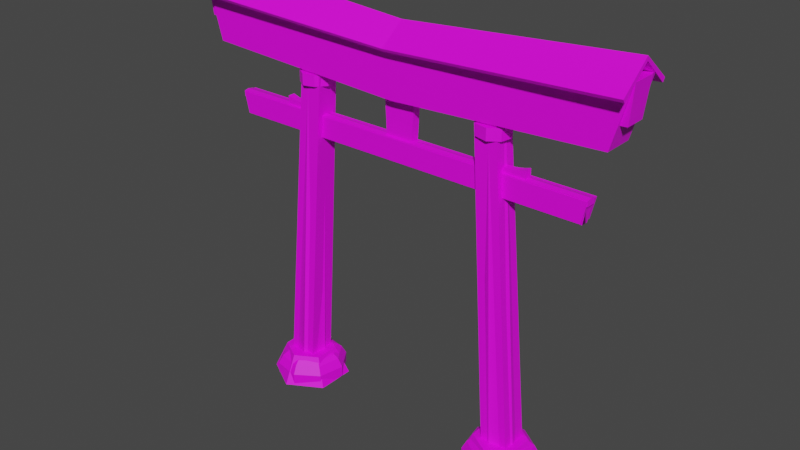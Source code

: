 # Source: blend.blend  (saved by Blender 3.1.7; exported with 4.5.12 LTS)
import bpy
from mathutils import Matrix  # noqa: F401  (used for matrix-valued properties, if any)

bpy.ops.wm.read_factory_settings(use_empty=True)
scene = bpy.context.scene
scene.name = 'Scene'

# ---- collections
col_collection = bpy.data.collections.new('Collection'); scene.collection.children.link(col_collection)

# ---- images (referenced by path relative to the original .blend; pixels are not part of the script)
import os
ASSET_DIR = os.environ.get("B2B_ASSET_DIR", "")  # directory of the original .blend (textures are referenced by path, not embedded)
HERE = os.path.dirname(os.path.abspath(__file__))  # packed textures are extracted next to this script under _unpacked/

def load_image(name, relpath, width, height, colorspace="sRGB"):
    """Load a texture the original file referenced (path relative to the .blend, or extracted next to this script)."""
    p = next((c for c in (os.path.join(HERE, relpath), os.path.join(ASSET_DIR, relpath)) if relpath and os.path.exists(c)), "")
    if p:
        img = bpy.data.images.load(p, check_existing=True)
        img.name = name
    else:  # same state as the original file: an image datablock whose file is absent (Cycles renders it pink)
        img = bpy.data.images.new(name, width, height)
        img.source = "FILE"
        img.filepath = "//" + (relpath or name)
    img.colorspace_settings.name = colorspace
    return img
img_main = load_image('main', '神社.png', 1024, 1024, 'sRGB')

# ---- materials (node trees are filled in below, after node groups)
mat_main = bpy.data.materials.new('main')
mat_main.use_transparent_shadow = False

# ---- material node trees
mat_main.use_nodes = True; mat_main.node_tree.nodes.clear()
_N = mat_main.node_tree.nodes; _L = mat_main.node_tree.links
n0 = _N.new('ShaderNodeBsdfPrincipled'); n0.name = 'プリンシプルBSDF'; n0.location = (10, 300)
n0.distribution = 'GGX'
n0.subsurface_method = 'RANDOM_WALK_SKIN'
n0.inputs[3].default_value = 1.45
n0.inputs[27].default_value = (0.0, 0.0, 0.0, 1.0)
n0.inputs[28].default_value = 1.0
n1 = _N.new('ShaderNodeOutputMaterial'); n1.name = 'マテリアル出力'; n1.location = (300, 300)
n2 = _N.new('ShaderNodeTexImage'); n2.name = '画像テクスチャ'; n2.location = (-280, 275)
n2.image = img_main
_L.new(n0.outputs[0], n1.inputs[0])
_L.new(n2.outputs[0], n0.inputs[0])
n1.is_active_output = True

# ---- world
world_world = bpy.data.worlds.new('World'); scene.world = world_world
world_world.use_nodes = True; world_world.node_tree.nodes.clear()
_N = world_world.node_tree.nodes; _L = world_world.node_tree.links
n0 = _N.new('ShaderNodeOutputWorld'); n0.name = 'World Output'; n0.location = (300, 300)
n1 = _N.new('ShaderNodeBackground'); n1.name = 'Background'; n1.location = (10, 300)
n1.inputs[0].default_value = (0.05088, 0.05088, 0.05088, 1.0)
_L.new(n1.outputs[0], n0.inputs[0])
n0.is_active_output = True
world_world.color = (0.05088, 0.05088, 0.05088)
world_world.use_sun_shadow = False
world_world.sun_shadow_jitter_overblur = 0.0

# ---- meshes
me_cylinder_001 = bpy.data.meshes.new('Cylinder.001')
me_cylinder_001.from_pydata([(8.313, -0.7771, -11.44), (8.983, -1.225, -11.44), (9.14, -2.015, -11.44), (8.693, -2.685, -11.44), (7.903, -2.842, -11.44), (7.233, -2.394, -11.44), (7.076, -1.604, -11.44), (7.523, -0.9342, -11.44), (8.52, 0.263, -11.98), (9.865, -0.6355, -11.98), (10.18, -2.222, -11.98), (9.282, -3.566, -11.98), (7.696, -3.882, -11.98), (6.351, -2.983, -11.98), (6.035, -1.397, -11.98), (6.934, -0.05252, -11.98), (8.582, 0.5756, -12.56), (10.13, -0.4584, -12.56), (10.49, -2.284, -12.56), (9.459, -3.831, -12.56), (7.633, -4.194, -12.56), (6.086, -3.16, -12.56), (5.723, -1.335, -12.56), (6.757, 0.2125, -12.56), (7.112, -0.3187, -11.71), (9.599, -0.8133, -11.71), (7.758, -3.568, -11.71), (8.458, -0.05099, -11.71), (6.349, -1.46, -11.71), (9.104, -3.3, -11.71), (6.617, -2.805, -11.71), (9.866, -2.159, -11.71), (6.654, -1.809, 9.211), (0.0, -2.057, 6.048), (0.0, -1.562, 6.048), (0.0, -2.05, 4.886), (0.0, -1.568, 4.886), (8.108, -1.809, -13.3), (0.0, -1.809, 6.511), (6.51, -1.083, 8.41), (7.066, -1.193, 8.41), (7.382, -1.665, 8.41), (7.271, -2.221, 8.41), (6.799, -2.536, 8.413), (6.243, -2.426, 8.437), (5.928, -1.954, 8.424), (6.039, -1.398, 8.41), (12.7, -2.047, 4.89), (12.88, -2.049, 6.048), (12.72, -1.572, 4.89), (12.89, -1.57, 6.048), (7.272, -0.8853, 8.426), (7.742, -1.593, 8.424), (7.577, -2.426, 8.424), (6.871, -2.899, 8.428), (6.038, -2.732, 8.46), (5.569, -2.025, 8.438), (5.732, -1.193, 8.424), (6.437, -0.7193, 8.426), (7.272, -0.8853, 9.203), (7.744, -1.593, 9.203), (7.578, -2.427, 9.203), (6.871, -2.899, 9.203), (6.037, -2.733, 9.207), (5.564, -2.026, 9.204), (5.73, -1.192, 9.203), (6.437, -0.7193, 9.203), (8.581, 0.5678, -13.29), (10.12, -0.4628, -13.29), (10.48, -2.282, -13.29), (9.454, -3.825, -13.29), (7.635, -4.187, -13.29), (6.093, -3.156, -13.29), (5.731, -1.337, -13.29), (6.761, 0.2059, -13.29), (7.498, -0.8964, -11.47), (9.021, -1.199, -11.47), (8.718, -2.722, -11.47), (8.322, -0.7324, -11.47), (7.031, -1.595, -11.47), (9.185, -2.024, -11.47), (7.195, -2.419, -11.47), (7.894, -2.886, -11.47), (8.317, -0.7584, -11.56), (8.999, -1.214, -11.56), (9.159, -2.018, -11.56), (8.703, -2.7, -11.56), (7.899, -2.86, -11.56), (7.217, -2.405, -11.56), (7.057, -1.6, -11.56), (7.513, -0.9184, -11.56), (12.99, -1.47, 6.076), (12.99, -2.148, 6.076), (12.99, -1.47, 6.446), (12.99, -1.809, 6.503), (12.99, -2.149, 6.446), (0.0, -1.519, 6.399), (0.0, -2.151, 6.448), (0.0, -2.151, 6.073), (0.0, -1.468, 6.073), (13.85, -2.372, 9.692), (14.09, -2.477, 11.35), (13.85, -1.171, 9.693), (14.09, -1.066, 11.35), (0.0, -1.168, 8.903), (0.0, -1.063, 10.56), (0.0, -2.375, 8.903), (0.0, -2.48, 10.56), (15.33, 0.1477, 12.88), (0.0, -0.1654, 12.11), (0.0, -0.0104, 12.33), (15.33, 0.3202, 13.12), (15.34, -1.731, 14.5), (0.0, -1.731, 13.33), (15.33, -3.628, 12.88), (0.0, -3.315, 12.11), (0.0, -1.725, 13.62), (15.33, -1.731, 14.77), (0.0, -3.459, 12.32), (15.33, -3.789, 13.1), (-0.9489, -1.647, 6.414), (-0.9489, -1.972, 6.414), (-1.081, -1.9, 9.115), (-1.081, -1.719, 9.115), (0.0, -1.974, 6.411), (0.0, -1.644, 6.411), (0.0, -1.902, 9.117), (0.0, -1.717, 9.117), (15.04, -2.496, 11.22), (15.29, -2.62, 13.64), (15.04, -1.064, 11.22), (15.29, -0.9399, 13.64), (0.0, -1.062, 10.31), (0.0, -0.9367, 12.73), (0.0, -2.498, 10.31), (0.0, -2.623, 12.73), (9.022, -2.046, 6.467), (9.022, -1.572, 6.467), (7.345, -1.572, 6.44), (7.345, -2.046, 6.44), (9.022, -1.572, 7.008), (7.345, -2.046, 6.777), (9.022, -2.046, 7.008), (7.345, -1.572, 6.777), (8.062, -2.049, 6.406), (8.547, -2.049, 6.406), (8.547, -1.57, 6.406), (8.062, -1.57, 6.406), (8.062, -2.049, 6.785), (8.547, -2.049, 6.87), (8.547, -1.57, 6.87), (8.062, -1.57, 6.785)], [(113, 116)], [(41, 40, 51, 52), (42, 41, 52, 53), (43, 42, 53, 54), (44, 43, 54, 55), (45, 44, 55, 56), (46, 45, 56, 57), (39, 46, 57, 58), (29, 26, 12, 11), (31, 29, 11, 10), (24, 27, 8, 15), (25, 31, 10, 9), (28, 24, 15, 14), (27, 25, 9, 8), (30, 28, 14, 13), (26, 30, 13, 12), (9, 10, 18, 17), (13, 14, 22, 21), (10, 11, 19, 18), (14, 15, 23, 22), (11, 12, 20, 19), (15, 8, 16, 23), (8, 9, 17, 16), (12, 13, 21, 20), (80, 77, 29, 31), (77, 82, 26, 29), (80, 76, 84, 85), (81, 82, 87, 88), (79, 81, 88, 89), (78, 75, 90, 83), (76, 78, 83, 84), (75, 79, 89, 90), (63, 62, 32), (60, 59, 32), (64, 63, 32), (61, 60, 32), (65, 64, 32), (62, 61, 32), (66, 65, 32), (73, 74, 37), (70, 71, 37), (74, 67, 37), (71, 72, 37), (68, 69, 37), (72, 73, 37), (69, 70, 37), (67, 68, 37), (59, 66, 32), (82, 77, 86, 87), (75, 78, 27, 24), (76, 80, 31, 25), (1, 2, 85, 84), (3, 4, 87, 86), (7, 0, 83, 90), (6, 7, 90, 89), (5, 6, 89, 88), (0, 1, 84, 83), (4, 5, 88, 87), (2, 3, 86, 85), (79, 75, 24, 28), (77, 80, 85, 86), (78, 76, 25, 27), (82, 81, 30, 26), (81, 79, 28, 30), (22, 23, 74, 73), (21, 22, 73, 72), (20, 21, 72, 71), (19, 20, 71, 70), (18, 19, 70, 69), (17, 18, 69, 68), (16, 17, 68, 67), (23, 16, 67, 74), (98, 99, 91, 92), (93, 91, 99, 96), (100, 106, 104, 102), (103, 105, 107, 101), (103, 101, 100, 102), (115, 114, 119, 118), (122, 123, 127, 126), (121, 124, 125, 120), (135, 129, 131, 133), (146, 145, 144, 147), (132, 130, 128, 134), (140, 137, 146, 150), (139, 144, 148, 141), (150, 149, 142, 140), (137, 140, 142, 136), (139, 141, 143, 138), (148, 151, 143, 141), (148, 149, 150, 151), (145, 146, 137, 136), (147, 151, 150, 146), (144, 145, 149, 148), (143, 151, 147, 138), (142, 149, 145, 136), (34, 50, 49, 36), (49, 50, 48, 47), (50, 34, 33, 48), (33, 35, 47, 48), (47, 35, 36, 49), (123, 120, 125, 127), (122, 126, 124, 121), (120, 123, 122, 121), (40, 39, 58, 51), (3, 42, 43, 4), (2, 41, 42, 3), (1, 40, 41, 2), (1, 0, 39, 40), (7, 46, 39, 0), (45, 46, 7, 6), (44, 45, 6, 5), (4, 43, 44, 5), (110, 116, 117, 111), (109, 108, 112, 113), (111, 108, 109, 110), (112, 117, 119, 114), (111, 117, 112, 108), (115, 113, 112, 114), (119, 117, 116, 118), (53, 61, 62, 54), (52, 60, 61, 53), (51, 59, 60, 52), (58, 66, 59, 51), (65, 66, 58, 57), (56, 64, 65, 57), (55, 63, 64, 56), (54, 62, 63, 55), (147, 144, 139, 138), (134, 128, 129, 135), (128, 130, 131, 129), (131, 130, 132, 133), (106, 100, 101, 107), (104, 105, 103, 102), (97, 95, 94, 38), (92, 95, 97, 98), (92, 91, 93, 94, 95), (94, 93, 96, 38)])
_k = set([(120, 121), (120, 125), (121, 124), (122, 123), (122, 126), (123, 127)])
me_cylinder_001.attributes.new('sharp_edge', 'BOOLEAN', 'EDGE').data.foreach_set('value', [ (min(e.vertices), max(e.vertices)) in _k for e in me_cylinder_001.edges])
_uv = me_cylinder_001.uv_layers.new(name='UVMap')
_uv.uv.foreach_set('vector', [0.5162, 0.147, 0.496, 0.1502, 0.4935, 0.1395, 0.52, 0.1338, 0.3928, 0.1538, 0.373, 0.1544, 0.3676, 0.1406, 0.394, 0.1441, 0.4109, 0.1579, 0.3928, 0.1538, 0.394, 0.1441, 0.4121, 0.1485, 0.4282, 0.1608, 0.4109, 0.1579, 0.4121, 0.1485, 0.429, 0.1508, 0.4444, 0.1586, 0.4282, 0.1608, 0.429, 0.1508, 0.4442, 0.1516, 0.4598, 0.159, 0.4444, 0.1586, 0.4442, 0.1516, 0.4582, 0.1505, 0.4775, 0.1574, 0.4598, 0.159, 0.4582, 0.1505, 0.4741, 0.1466, 0.4745, 0.5126, 0.5004, 0.4987, 0.5012, 0.5288, 0.4749, 0.5483, 0.4416, 0.5011, 0.4745, 0.5126, 0.4749, 0.5483, 0.4376, 0.548, 0.57, 0.4795, 0.5955, 0.4912, 0.5943, 0.5242, 0.5693, 0.5097, 0.624, 0.504, 0.6638, 0.4895, 0.6684, 0.5483, 0.6234, 0.5447, 0.5463, 0.4778, 0.57, 0.4795, 0.5693, 0.5097, 0.5463, 0.5064, 0.5955, 0.4912, 0.624, 0.504, 0.6234, 0.5447, 0.5943, 0.5242, 0.5236, 0.4852, 0.5463, 0.4778, 0.5463, 0.5064, 0.5241, 0.5135, 0.5004, 0.4987, 0.5236, 0.4852, 0.5241, 0.5135, 0.5012, 0.5288, 0.6234, 0.5447, 0.6684, 0.5483, 0.6704, 0.6527, 0.6212, 0.6029, 0.5241, 0.5135, 0.5463, 0.5064, 0.5464, 0.5449, 0.5252, 0.5518, 0.4376, 0.548, 0.4749, 0.5483, 0.477, 0.599, 0.4344, 0.6335, 0.5463, 0.5064, 0.5693, 0.5097, 0.5684, 0.5504, 0.5464, 0.5449, 0.4749, 0.5483, 0.5012, 0.5288, 0.5031, 0.5699, 0.477, 0.599, 0.5693, 0.5097, 0.5943, 0.5242, 0.5923, 0.5696, 0.5684, 0.5504, 0.5943, 0.5242, 0.6234, 0.5447, 0.6212, 0.6029, 0.5923, 0.5696, 0.5012, 0.5288, 0.5241, 0.5135, 0.5252, 0.5518, 0.5031, 0.5699, 0.4509, 0.4124, 0.4761, 0.4124, 0.4745, 0.5126, 0.4416, 0.5011, 0.4761, 0.4124, 0.5004, 0.4124, 0.5004, 0.4987, 0.4745, 0.5126, 0.65, 0.4124, 0.6228, 0.4124, 0.6226, 0.4004, 0.6492, 0.4004, 0.5238, 0.4124, 0.5004, 0.4124, 0.5001, 0.4004, 0.5235, 0.4004, 0.5474, 0.4124, 0.5238, 0.4124, 0.5235, 0.4004, 0.5472, 0.4004, 0.5958, 0.4124, 0.5712, 0.4124, 0.5713, 0.4004, 0.5961, 0.4004, 0.6228, 0.4124, 0.5958, 0.4124, 0.5961, 0.4004, 0.6226, 0.4004, 0.5712, 0.4124, 0.5474, 0.4124, 0.5472, 0.4004, 0.5713, 0.4004, 0.4309, 0.1382, 0.4177, 0.1349, 0.4412, 0.09374, 0.5071, 0.09826, 0.4831, 0.1223, 0.4412, 0.09374, 0.443, 0.1395, 0.4309, 0.1382, 0.4412, 0.09374, 0.4026, 0.1271, 0.3774, 0.1058, 0.4412, 0.09374, 0.4557, 0.138, 0.443, 0.1395, 0.4412, 0.09374, 0.4177, 0.1349, 0.4026, 0.1271, 0.4412, 0.09374, 0.469, 0.1324, 0.4557, 0.138, 0.4412, 0.09374, 0.5468, 0.5833, 0.5674, 0.5911, 0.5467, 0.9842, 0.4812, 0.6498, 0.5059, 0.611, 0.5467, 0.9842, 0.5674, 0.5911, 0.5899, 0.6155, 0.5467, 0.9842, 0.5059, 0.611, 0.5268, 0.5899, 0.5467, 0.9842, 0.6169, 0.6628, 0.6619, 0.7654, 0.5467, 0.9842, 0.5268, 0.5899, 0.5468, 0.5833, 0.5467, 0.9842, 0.439, 0.7337, 0.4812, 0.6498, 0.5467, 0.9842, 0.5899, 0.6155, 0.6169, 0.6628, 0.5467, 0.9842, 0.4831, 0.1223, 0.469, 0.1324, 0.4412, 0.09374, 0.5004, 0.4124, 0.4761, 0.4124, 0.4761, 0.4004, 0.5001, 0.4004, 0.5712, 0.4124, 0.5958, 0.4124, 0.5955, 0.4912, 0.57, 0.4795, 0.6228, 0.4124, 0.65, 0.4124, 0.6638, 0.4895, 0.624, 0.504, 0.6223, 0.385, 0.6483, 0.385, 0.6492, 0.4004, 0.6226, 0.4004, 0.4761, 0.385, 0.4998, 0.385, 0.5001, 0.4004, 0.4761, 0.4004, 0.5714, 0.385, 0.5964, 0.385, 0.5961, 0.4004, 0.5713, 0.4004, 0.547, 0.385, 0.5714, 0.385, 0.5713, 0.4004, 0.5472, 0.4004, 0.5232, 0.385, 0.547, 0.385, 0.5472, 0.4004, 0.5235, 0.4004, 0.5964, 0.385, 0.6223, 0.385, 0.6226, 0.4004, 0.5961, 0.4004, 0.4998, 0.385, 0.5232, 0.385, 0.5235, 0.4004, 0.5001, 0.4004, 0.4518, 0.385, 0.4761, 0.385, 0.4761, 0.4004, 0.4513, 0.4004, 0.5474, 0.4124, 0.5712, 0.4124, 0.57, 0.4795, 0.5463, 0.4778, 0.4761, 0.4124, 0.4509, 0.4124, 0.4513, 0.4004, 0.4761, 0.4004, 0.5958, 0.4124, 0.6228, 0.4124, 0.624, 0.504, 0.5955, 0.4912, 0.5004, 0.4124, 0.5238, 0.4124, 0.5236, 0.4852, 0.5004, 0.4987, 0.5238, 0.4124, 0.5474, 0.4124, 0.5463, 0.4778, 0.5236, 0.4852, 0.5464, 0.5449, 0.5684, 0.5504, 0.5674, 0.5911, 0.5468, 0.5833, 0.5252, 0.5518, 0.5464, 0.5449, 0.5468, 0.5833, 0.5268, 0.5899, 0.5031, 0.5699, 0.5252, 0.5518, 0.5268, 0.5899, 0.5059, 0.611, 0.477, 0.599, 0.5031, 0.5699, 0.5059, 0.611, 0.4812, 0.6498, 0.4344, 0.6335, 0.477, 0.599, 0.4812, 0.6498, 0.439, 0.7337, 0.6212, 0.6029, 0.6704, 0.6527, 0.6619, 0.7654, 0.6169, 0.6628, 0.5923, 0.5696, 0.6212, 0.6029, 0.6169, 0.6628, 0.5899, 0.6155, 0.5684, 0.5504, 0.5923, 0.5696, 0.5899, 0.6155, 0.5674, 0.5911, 0.1528, 0.0826, 0.1691, 0.08105, 0.1691, 0.9196, 0.1558, 0.9196, 0.167, 0.9233, 0.1691, 0.9196, 0.1691, 0.08105, 0.1644, 0.07774, 0.1312, 0.4203, 0.07576, 0.09264, 0.1115, 0.08754, 0.1525, 0.4032, 0.181, 0.4248, 0.163, 0.08524, 0.211, 0.0839, 0.211, 0.9096, 0.181, 0.4248, 0.211, 0.9096, 0.1312, 0.4203, 0.1525, 0.4032, 0.8682, 0.9485, 0.8177, 0.583, 0.8242, 0.5817, 0.8758, 0.947, 0.1251, 0.6625, 0.1239, 0.6626, 0.1113, 0.6297, 0.1286, 0.6254, 0.1271, 0.6754, 0.1621, 0.7349, 0.108, 0.7349, 0.1252, 0.6759, 0.1907, 0.9738, 0.1958, 0.8335, 0.2075, 0.8349, 0.213, 0.9736, 0.1859, 0.6264, 0.1775, 0.6225, 0.1838, 0.6118, 0.192, 0.6197, 0.2462, 0.9722, 0.2255, 0.8173, 0.1053, 0.02438, 0.2649, 0.9693, 0.183, 0.6367, 0.1826, 0.6317, 0.1859, 0.6264, 0.1912, 0.6339, 0.1975, 0.6066, 0.1838, 0.6118, 0.1706, 0.5956, 0.2177, 0.5942, 0.1912, 0.6339, 0.2002, 0.6553, 0.1702, 0.6488, 0.183, 0.6367, 0.1826, 0.6317, 0.183, 0.6367, 0.1702, 0.6488, 0.1772, 0.6308, 0.1975, 0.6066, 0.2177, 0.5942, 0.2013, 0.6134, 0.1983, 0.6123, 0.2177, 0.633, 0.1991, 0.6251, 0.2013, 0.6134, 0.2177, 0.5942, 0.2177, 0.633, 0.2002, 0.6553, 0.1912, 0.6339, 0.1991, 0.6251, 0.1775, 0.6225, 0.1859, 0.6264, 0.1826, 0.6317, 0.1772, 0.6308, 0.192, 0.6197, 0.1991, 0.6251, 0.1912, 0.6339, 0.1859, 0.6264, 0.1838, 0.6118, 0.1775, 0.6225, 0.1567, 0.6228, 0.1706, 0.5956, 0.2013, 0.6134, 0.1991, 0.6251, 0.192, 0.6197, 0.1983, 0.6123, 0.1702, 0.6488, 0.1567, 0.6228, 0.1775, 0.6225, 0.1772, 0.6308, 0.1341, 0.177, 0.1341, 0.8838, 0.1235, 0.8694, 0.1169, 0.1846, 0.1235, 0.8694, 0.1341, 0.8838, 0.1207, 0.8791, 0.1326, 0.8679, 0.1341, 0.8838, 0.1341, 0.177, 0.1175, 0.1845, 0.1207, 0.8791, 0.1175, 0.1845, 0.134, 0.1871, 0.1326, 0.8679, 0.1207, 0.8791, 0.1326, 0.8679, 0.134, 0.1871, 0.1169, 0.1846, 0.1235, 0.8694, 0.1239, 0.6626, 0.1252, 0.6759, 0.108, 0.7349, 0.1113, 0.6297, 0.1251, 0.6625, 0.1286, 0.6254, 0.1621, 0.7349, 0.1271, 0.6754, 0.1252, 0.6759, 0.1239, 0.6626, 0.1251, 0.6625, 0.1271, 0.6754, 0.496, 0.1502, 0.4775, 0.1574, 0.4741, 0.1466, 0.4935, 0.1395, 0.4761, 0.385, 0.3928, 0.1538, 0.4109, 0.1579, 0.4998, 0.385, 0.4518, 0.385, 0.373, 0.1544, 0.3928, 0.1538, 0.4761, 0.385, 0.6223, 0.385, 0.496, 0.1502, 0.5162, 0.147, 0.6483, 0.385, 0.6223, 0.385, 0.5964, 0.385, 0.4775, 0.1574, 0.496, 0.1502, 0.5714, 0.385, 0.4598, 0.159, 0.4775, 0.1574, 0.5964, 0.385, 0.4444, 0.1586, 0.4598, 0.159, 0.5714, 0.385, 0.547, 0.385, 0.4282, 0.1608, 0.4444, 0.1586, 0.547, 0.385, 0.5232, 0.385, 0.4998, 0.385, 0.4109, 0.1579, 0.4282, 0.1608, 0.5232, 0.385, 0.9052, 0.03841, 0.9782, 0.03734, 0.9782, 0.7696, 0.9328, 0.404, 0.8968, 0.03864, 0.9258, 0.4041, 0.9328, 0.7407, 0.8299, 0.04804, 0.9328, 0.404, 0.9258, 0.4041, 0.8968, 0.03864, 0.9052, 0.03841, 0.753, 0.2566, 0.7904, 0.2192, 0.8242, 0.5817, 0.8177, 0.583, 0.9328, 0.404, 0.9782, 0.7696, 0.9328, 0.7407, 0.9258, 0.4041, 0.8682, 0.9485, 0.7998, 0.9537, 0.753, 0.2566, 0.8177, 0.583, 0.8242, 0.5817, 0.7904, 0.2192, 0.9488, 0.932, 0.8758, 0.947, 0.394, 0.1441, 0.4026, 0.1271, 0.4177, 0.1349, 0.4121, 0.1485, 0.3676, 0.1406, 0.3774, 0.1058, 0.4026, 0.1271, 0.394, 0.1441, 0.4935, 0.1395, 0.4831, 0.1223, 0.5071, 0.09826, 0.52, 0.1338, 0.4741, 0.1466, 0.469, 0.1324, 0.4831, 0.1223, 0.4935, 0.1395, 0.4557, 0.138, 0.469, 0.1324, 0.4741, 0.1466, 0.4582, 0.1505, 0.4442, 0.1516, 0.443, 0.1395, 0.4557, 0.138, 0.4582, 0.1505, 0.429, 0.1508, 0.4309, 0.1382, 0.443, 0.1395, 0.4442, 0.1516, 0.4121, 0.1485, 0.4177, 0.1349, 0.4309, 0.1382, 0.429, 0.1508, 0.192, 0.6197, 0.1838, 0.6118, 0.1975, 0.6066, 0.1983, 0.6123, 0.0469, 0.9731, 0.1053, 0.02438, 0.1958, 0.8335, 0.1907, 0.9738, 0.1053, 0.02438, 0.2255, 0.8173, 0.2075, 0.8349, 0.1958, 0.8335, 0.2075, 0.8349, 0.2255, 0.8173, 0.2462, 0.9722, 0.213, 0.9736, 0.07576, 0.09264, 0.1312, 0.4203, 0.211, 0.9096, 0.02518, 0.1054, 0.1115, 0.08754, 0.163, 0.08524, 0.181, 0.4248, 0.1525, 0.4032, 0.1549, 0.08224, 0.1578, 0.9232, 0.1624, 0.9258, 0.1586, 0.08061, 0.1558, 0.9196, 0.1578, 0.9232, 0.1549, 0.08224, 0.1528, 0.0826, 0.1558, 0.9196, 0.1691, 0.9196, 0.167, 0.9233, 0.1624, 0.9258, 0.1578, 0.9232, 0.1624, 0.9258, 0.167, 0.9233, 0.1644, 0.07774, 0.1586, 0.08061])
me_cylinder_001.materials.append(mat_main)
me_cylinder_001.update()
me_cylinder_001.normals_split_custom_set([tuple(v) for v in zip(*[iter([-0.0009848, 0.004156, -1.0, 0.002162, -0.0007748, -1.0, 0.005637, -0.004581, -1.0, -0.003362, 0.008675, -1.0, 0.004839, 0.005738, -1.0, 0.003093, 0.0006928, -1.0, 0.002535, -0.003601, -1.0, 0.006805, 0.01037, -0.9999, 0.00623, -0.001362, -1.0, 0.00117, -0.004931, -1.0, -0.00272, -0.008976, -1.0, 0.01264, 0.001596, -0.9999, -0.03822, -0.005462, -0.9993, -0.04386, -0.00419, -0.999, -0.04901, -0.003976, -0.9988, -0.0334, -0.006982, -0.9994, -0.00312, -0.03478, -0.9994, -0.006997, -0.02919, -0.9995, -0.01198, -0.02462, -0.9996, -0.001002, -0.04119, -0.9992, -0.01304, -0.02129, -0.9997, -0.01169, -0.01448, -0.9998, -0.01215, -0.007541, -0.9999, -0.01611, -0.02751, -0.9995, -0.00245, 0.000177, -1.0, 0.002321, 0.003501, -1.0, 0.00626, 0.006783, -1.0, -0.007064, -0.002044, -1.0, 0.1315, -0.6611, 0.7387, 0.1315, -0.6611, 0.7387, 0.1315, -0.6611, 0.7387, 0.1315, -0.6611, 0.7387, 0.5604, -0.3745, 0.7387, 0.5604, -0.3745, 0.7387, 0.5604, -0.3745, 0.7387, 0.5604, -0.3745, 0.7387, -0.1315, 0.6611, 0.7387, -0.1315, 0.6611, 0.7387, -0.1315, 0.6611, 0.7387, -0.1315, 0.6611, 0.7387, 0.6611, 0.1315, 0.7387, 0.6611, 0.1315, 0.7387, 0.6611, 0.1315, 0.7387, 0.6611, 0.1315, 0.7387, -0.5604, 0.3745, 0.7387, -0.5604, 0.3745, 0.7387, -0.5604, 0.3745, 0.7387, -0.5604, 0.3745, 0.7387, 0.3745, 0.5604, 0.7387, 0.3745, 0.5604, 0.7387, 0.3745, 0.5604, 0.7387, 0.3745, 0.5604, 0.7387, -0.6611, -0.1315, 0.7387, -0.6611, -0.1315, 0.7387, -0.6611, -0.1315, 0.7387, -0.6611, -0.1315, 0.7387, -0.3745, -0.5604, 0.7387, -0.3745, -0.5604, 0.7387, -0.3745, -0.5604, 0.7387, -0.3745, -0.5604, 0.7387, 0.8753, 0.1741, 0.4512, 0.8753, 0.1741, 0.4512, 0.8753, 0.1741, 0.4512, 0.8753, 0.1741, 0.4512, -0.8753, -0.1741, 0.4512, -0.8753, -0.1741, 0.4512, -0.8753, -0.1741, 0.4512, -0.8753, -0.1741, 0.4512, 0.742, -0.4958, 0.4512, 0.742, -0.4958, 0.4512, 0.742, -0.4958, 0.4512, 0.742, -0.4958, 0.4512, -0.742, 0.4958, 0.4512, -0.742, 0.4958, 0.4512, -0.742, 0.4958, 0.4512, -0.742, 0.4958, 0.4512, 0.1741, -0.8753, 0.4512, 0.1741, -0.8753, 0.4512, 0.1741, -0.8753, 0.4512, 0.1741, -0.8753, 0.4512, -0.1741, 0.8753, 0.4512, -0.1741, 0.8753, 0.4512, -0.1741, 0.8753, 0.4512, -0.1741, 0.8753, 0.4512, 0.4958, 0.742, 0.4512, 0.4958, 0.742, 0.4512, 0.4958, 0.742, 0.4512, 0.4958, 0.742, 0.4512, -0.4958, -0.742, 0.4512, -0.4958, -0.742, 0.4512, -0.4958, -0.742, 0.4512, -0.4958, -0.742, 0.4512, 0.3055, -0.2021, 0.9305, 0.3036, -0.2049, 0.9305, 0.3043, -0.204, 0.9305, 0.305, -0.2031, 0.9305, 0.07309, -0.3589, 0.9305, 0.06986, -0.3596, 0.9305, 0.0709, -0.3595, 0.9305, 0.07205, -0.3592, 0.9305, -0.9758, -0.214, 0.04441, -0.9834, -0.1758, 0.04441, -0.9801, -0.1916, 0.05239, -0.9788, -0.1981, 0.05244, 0.5387, 0.8413, 0.04442, 0.5711, 0.8197, 0.04442, 0.5576, 0.8285, 0.05239, 0.552, 0.8322, 0.05244, 0.9758, 0.214, 0.04442, 0.9834, 0.1758, 0.04442, 0.9801, 0.1916, 0.0524, 0.9788, 0.1981, 0.05244, 0.214, -0.9758, 0.04441, 0.1758, -0.9834, 0.04441, 0.1916, -0.9801, 0.05239, 0.1981, -0.9788, 0.05244, -0.5387, -0.8413, 0.04441, -0.5711, -0.8197, 0.04441, -0.5576, -0.8285, 0.05239, -0.552, -0.8322, 0.05244, 0.8413, -0.5387, 0.04442, 0.8197, -0.5711, 0.04442, 0.8285, -0.5576, 0.05239, 0.8322, -0.552, 0.05244, 0.006408, 7.69e-05, 1.0, 0.003782, 0.000597, 1.0, 0.00512, 0.000461, 1.0, -0.0001484, 0.001518, 1.0, 0.001337, -0.0007091, 1.0, 0.0004899, 0.0003333, 1.0, -0.0004639, 0.003431, 1.0, -0.001949, 0.005659, 1.0, -0.001101, 0.004616, 1.0, 0.0009694, 0.001177, 1.0, 0.0004452, -0.001448, 1.0, 0.0005829, -0.0001119, 1.0, -0.0006806, -0.0007464, 1.0, -0.0001564, 0.001879, 1.0, -0.0002942, 0.0005427, 1.0, 0.001508, 0.0001428, 1.0, -0.0007169, -0.001346, 1.0, 0.0003257, -0.0004962, 1.0, -0.001514, -0.0001457, 1.0, 0.000713, 0.00134, 1.0, -0.0003294, 0.0004925, 1.0, 5.677e-05, 0.0007116, -1.0, -0.0006184, -0.0003069, -1.0, -0.0002334, 0.0001692, -1.0, -0.0005205, -0.0004546, -1.0, 0.0006788, -0.0002206, -1.0, 6.701e-05, -0.0002811, -1.0, 0.0005205, 0.0004546, -1.0, -0.0006792, 0.0003164, -1.0, -6.701e-05, 0.0002811, -1.0, -0.0007118, 5.6e-05, -1.0, 0.0003067, -0.0006191, -1.0, -0.0001695, -0.0002342, -1.0, 0.0004637, -0.0005428, -1.0, 0.0002209, 0.0006548, -1.0, 0.0002854, 4.594e-05, -1.0, -0.0004633, 0.0005428, -1.0, -0.0002205, -0.0006548, -1.0, -0.000285, -4.594e-05, -1.0, -0.0001001, -0.000693, -1.0, 0.000585, 0.0003404, -1.0, 0.0001944, -0.0001427, -1.0, 0.0007118, -5.601e-05, -1.0, -0.0003067, 0.0006191, -1.0, 0.0001695, 0.0002342, -1.0, -0.00118, 0.0009704, 1.0, 0.001446, 0.0004461, 1.0, 0.0001093, 0.0005839, 1.0, -0.214, 0.9758, 0.04442, -0.1758, 0.9834, 0.04441, -0.1916, 0.9801, 0.05244, -0.1981, 0.9788, 0.05239, -0.07306, 0.3589, 0.9305, -0.06982, 0.3596, 0.9305, -0.07091, 0.3595, 0.9305, -0.07206, 0.3592, 0.9305, 0.3589, 0.07306, 0.9305, 0.3596, 0.06982, 0.9305, 0.3595, 0.07091, 0.9304, 0.3592, 0.07206, 0.9305, 0.9797, 0.2, -0.01247, 0.9817, 0.1902, -0.01247, 0.981, 0.1934, -0.01254, 0.9804, 0.1967, -0.01254, 0.2, -0.9797, -0.01247, 0.1902, -0.9817, -0.01247, 0.1934, -0.981, -0.01253, 0.1967, -0.9804, -0.01253, -0.2, 0.9797, -0.01247, -0.1902, 0.9817, -0.01247, -0.1934, 0.981, -0.01253, -0.1967, 0.9804, -0.01253, -0.8342, 0.5513, -0.01247, -0.8286, 0.5597, -0.01247, -0.8305, 0.5569, -0.01254, -0.8323, 0.5541, -0.01254, -0.9797, -0.2, -0.01248, -0.9817, -0.1902, -0.01248, -0.981, -0.1934, -0.01254, -0.9804, -0.1967, -0.01254, 0.5513, 0.8342, -0.01247, 0.5597, 0.8286, -0.01247, 0.5569, 0.8305, -0.01253, 0.5541, 0.8323, -0.01253, -0.5514, -0.8342, -0.01247, -0.5597, -0.8286, -0.01247, -0.5569, -0.8305, -0.01254, -0.5541, -0.8323, -0.01254, 0.8342, -0.5514, -0.01247, 0.8286, -0.5597, -0.01247, 0.8305, -0.5569, -0.01254, 0.8323, -0.5541, -0.01254, -0.3055, 0.2021, 0.9305, -0.3036, 0.2049, 0.9305, -0.3043, 0.204, 0.9305, -0.305, 0.2031, 0.9305, -0.8413, 0.5387, 0.04441, -0.8197, 0.5711, 0.04441, -0.8285, 0.5576, 0.05239, -0.8322, 0.552, 0.05244, 0.2021, 0.3055, 0.9305, 0.2049, 0.3036, 0.9305, 0.2041, 0.3043, 0.9305, 0.2031, 0.305, 0.9305, -0.2021, -0.3055, 0.9305, -0.2049, -0.3036, 0.9305, -0.204, -0.3043, 0.9305, -0.2031, -0.305, 0.9305, -0.359, -0.07312, 0.9305, -0.3596, -0.06982, 0.9305, -0.3595, -0.07091, 0.9305, -0.3592, -0.07206, 0.9305, -0.8302, 0.5575, 0.00404, -0.8327, 0.5537, 0.004042, -0.8345, 0.551, 0.003059, -0.8284, 0.5602, 0.003099, -0.9812, -0.1928, 0.004039, -0.9803, -0.1973, 0.004042, -0.9797, -0.2006, 0.003097, -0.9819, -0.1896, 0.003099, -0.5575, -0.8302, 0.004039, -0.5537, -0.8327, 0.004041, -0.551, -0.8345, 0.003059, -0.5602, -0.8284, 0.003098, 0.1928, -0.9812, 0.004042, 0.1973, -0.9803, 0.004039, 0.2005, -0.9797, 0.003099, 0.1896, -0.9819, 0.003097, 0.8302, -0.5575, 0.004038, 0.8327, -0.5537, 0.004041, 0.8345, -0.5509, 0.003097, 0.8284, -0.5602, 0.003098, 0.9812, 0.1928, 0.003992, 0.9803, 0.1973, 0.004042, 0.9797, 0.2006, 0.003097, 0.9819, 0.1896, 0.003099, 0.5575, 0.8302, 0.004042, 0.5537, 0.8327, 0.004041, 0.5509, 0.8345, 0.003097, 0.5602, 0.8284, 0.003098, -0.1928, 0.9812, 0.004041, -0.1973, 0.9803, 0.003992, -0.2005, 0.9797, 0.003098, -0.1896, 0.9819, 0.003097, 0.0002112, -2.106e-10, -1.0, 0.0002112, -2.106e-10, -1.0, 0.0002112, -0.00302, -1.0, -0.007971, -0.0004966, -1.0, 0.001237, 0.9974, 0.07243, -0.004836, 0.9973, 0.07275, -0.001888, 0.9973, 0.07275, -0.001888, 0.9973, 0.07275, 0.0849, 1.615e-05, -0.9964, 0.01755, -5.871e-06, -0.9998, 0.01755, 2.403e-05, -0.9998, 0.08489, -1.461e-05, -0.9964, -0.05548, 0.0001192, 0.9985, -0.05548, 0.0001192, 0.9985, -0.05548, 0.0001192, 0.9985, -0.05548, 0.0001192, 0.9985, 0.9895, 0.0001606, -0.1446, 0.9895, 0.0001606, -0.1446, 0.9889, -0.0279, -0.1458, 0.9889, 0.02823, -0.1457, 0.002268, -0.8226, -0.5687, 0.02742, -0.808, -0.5885, 0.02742, -0.808, -0.5885, 0.002196, -0.8225, -0.5687, 0.007746, -4.337e-05, -1.0, 0.007075, 8.509e-06, -1.0, 0.007075, 9.483e-06, -1.0, 0.007075, 9.795e-06, -1.0, 0.006553, 0.0001832, 1.0, 0.006558, 7.644e-06, 1.0, 0.006558, -3.772e-06, 1.0, 0.006558, 2.894e-06, 1.0, -0.01622, 9.153e-05, 0.9999, -0.07043, -5.487e-06, 0.9975, -0.07048, 8.538e-05, 0.9975, -0.01622, -1.247e-05, 0.9999, 1.639e-05, 0.0, -1.0, 1.639e-05, 0.0, -1.0, 1.639e-05, 0.0, -1.0, 1.639e-05, 0.0, -1.0, 0.01642, 6.207e-05, -0.9999, 0.09255, 1.637e-05, -0.9957, 0.09251, 5.468e-07, -0.9957, 0.01642, -1.588e-05, -0.9999, 0.005703, 1.0, 6.624e-05, 0.005703, 1.0, 6.624e-05, 0.005703, 1.0, 6.624e-05, 0.005703, 1.0, 6.624e-05, -0.005651, -1.0, 0.0001008, 4.313e-06, -1.0, 3.317e-07, 4.65e-06, -1.0, 1.271e-07, -0.005651, -1.0, 0.0001008, -0.2801, 0.0003434, 0.96, -0.2801, 0.0003434, 0.96, -0.2801, 0.0003434, 0.96, -0.2801, 0.0003434, 0.96, 1.0, -9.938e-05, 0.0001023, 1.0, -0.0001095, 8.916e-05, 1.0, -9.955e-05, 0.0001021, 1.0, -0.0001874, 0.000145, -1.0, -2.387e-05, 2.405e-05, -1.0, -2.387e-05, 2.405e-05, -1.0, -2.387e-05, 2.405e-05, -1.0, -2.387e-05, 2.405e-05, -0.0506, -2.151e-06, 0.9987, -0.0506, -0.0002448, 0.9987, 0.007912, -9.663e-05, 1.0, 0.00791, -0.0001759, 1.0, -0.1712, -3.029e-06, 0.9852, -0.1712, -3.029e-06, 0.9852, -0.1712, -3.029e-06, 0.9852, -0.1712, -3.029e-06, 0.9852, 0.1287, -7.705e-05, -0.9917, 0.1287, -7.705e-05, -0.9917, 0.1287, -7.705e-05, -0.9917, 0.1291, 0.0002124, -0.9916, 0.0, 1.0, 0.0, 0.0, 1.0, 0.0, 0.0, 1.0, 0.0, 0.0, 1.0, 0.0, 0.0, -1.0, 0.0, 0.0, -1.0, 0.0, 0.0, -1.0, 0.0, 0.0, -1.0, 0.0, -0.005654, 1.0, -0.0001008, 1.054e-06, 1.0, -4.986e-07, 1.398e-06, 1.0, -6.06e-07, -0.005654, 1.0, -0.0001007, 0.005902, -1.0, 0.0002204, 0.00573, -1.0, -6.771e-05, 0.00573, -1.0, -6.771e-05, 0.005482, -1.0, -0.000478, 0.000448, 1.0, -0.003835, 0.01435, 0.9998, -0.01277, 0.0001702, 1.0, 0.00849, 0.000448, 1.0, -0.003835, 0.9883, -0.03193, -0.1494, 0.9903, -0.02703, -0.1366, 0.9885, -0.008893, -0.1509, 0.1896, -0.002637, -0.9819, -0.007232, 0.01487, 0.9999, 4.328e-08, -2.871e-10, 1.0, 4.328e-08, -2.871e-10, 1.0, -0.01082, -0.0004458, 0.9999, 0.0004474, -1.0, -0.003823, 0.0004474, -1.0, -0.003823, 0.9382, -0.3323, -0.09649, -0.0007578, -0.9999, -0.01458, -0.008463, -0.9426, -0.3339, 0.000253, -4.534e-06, -1.0, 0.000253, -4.534e-06, -1.0, -0.01192, -0.001906, -0.9999, 0.00285, -0.9995, -0.03085, 0.002469, -0.9997, -0.02296, 0.00263, -0.9995, -0.03028, 0.002642, -0.9998, -0.02199, 0.00287, 0.9995, -0.03186, 0.002618, 0.9998, -0.02199, 0.00262, 0.9995, -0.03033, 0.002662, 0.9997, -0.02286, 0.9988, -0.003739, 0.04886, 0.9988, -0.004602, 0.04886, 0.9988, 0.005273, 0.04888, 0.9988, 0.003734, 0.04905, -0.002165, 0.004144, -1.0, 0.003564, 0.003003, -1.0, 0.008709, 0.002651, -1.0, -0.007028, 0.005781, -1.0, 0.1804, -0.9825, 0.04638, 0.3816, -0.923, 0.04933, 0.3114, -0.9497, 0.0344, 0.4938, -0.8685, 0.04415, 0.8197, -0.566, 0.08773, 0.9207, -0.3802, 0.08818, 0.8892, -0.4507, 0.0788, 0.8857, -0.399, 0.2375, 0.9797, 0.1794, 0.08987, 0.9185, 0.3861, 0.08505, 0.9481, 0.3059, 0.08715, 0.905, 0.3521, 0.2389, 0.3887, 0.8991, 0.2012, 0.5671, 0.822, 0.05159, 0.3776, 0.9248, 0.04594, 0.4145, 0.9055, 0.09104, -0.1807, 0.9835, -0.005031, -0.3873, 0.9219, -0.0102, -0.3074, 0.9516, -0.005025, -0.3645, 0.9197, 0.146, -0.9216, 0.3847, -0.05159, -0.9092, 0.4163, -0.005835, -0.9633, 0.2646, -0.04486, -0.8225, 0.5668, -0.04659, -0.9239, -0.379, -0.05218, -0.9367, -0.3498, -0.01733, -0.8682, -0.494, -0.04647, -0.9823, -0.1807, -0.04867, -0.4233, -0.8918, 0.1596, -0.4176, -0.9084, 0.02023, -0.4558, -0.89, -0.01295, -0.412, -0.9, 0.1426, -0.0698, 0.6221, 0.7798, -0.05603, 0.6148, 0.7867, -0.1233, 0.5661, 0.815, -0.06723, 0.626, 0.7769, 0.0689, -0.6272, -0.7758, 0.03318, -0.6258, -0.7793, 0.02147, -0.4895, -0.8717, 0.01733, -0.4723, -0.8813, 0.0274, 0.808, -0.5885, 0.02743, 0.808, -0.5885, 0.00225, 0.8226, -0.5686, 0.002166, 0.8226, -0.5686, 0.999, -0.03563, 0.026, 0.9999, -0.002373, -0.0171, 0.9998, 0.01518, 0.01477, 0.9994, -0.0001369, 0.03523, 0.9997, -0.007743, 0.02425, 0.9941, 0.103, 0.03268, 0.999, 0.03676, 0.02403, 0.9997, -0.007707, 0.02423, 0.06885, 0.6227, -0.7794, 0.2486, 0.6473, -0.7206, -0.1202, 0.5947, -0.7949, 0.0323, 0.5985, -0.8005, -0.07899, -0.5963, 0.7989, -0.04266, -0.6457, 0.7624, -0.05623, -0.6159, 0.7858, -0.06991, -0.6232, 0.779, 0.527, -0.8498, -0.0116, 0.5506, -0.8348, 0.0001587, 0.5623, -0.827, 0.0001657, 0.5892, -0.808, -0.0005363, 0.9728, -0.2313, -0.01333, 0.9794, -0.2018, -0.000825, 0.9822, -0.188, -0.0008341, 0.9782, -0.2052, 0.03283, 0.8546, 0.5193, -0.009143, 0.8358, 0.549, 0.0003453, 0.8281, 0.5606, 0.0003382, 0.8376, 0.5451, 0.03625, 0.2362, 0.9717, -0.008079, 0.202, 0.9794, 0.001343, 0.1882, 0.9821, 0.001334, 0.2028, 0.9783, 0.04208, -0.5507, 0.8347, 0.0001123, -0.5554, 0.8316, -0.008242, -0.591, 0.8066, -0.009283, -0.521, 0.8535, -0.009205, -0.974, 0.2262, -0.007122, -0.9796, 0.2008, -0.002827, -0.9823, 0.1871, -0.002832, -0.9787, 0.2018, 0.03794, -0.8498, -0.5271, -0.007722, -0.8359, -0.5488, -0.002939, -0.8281, -0.5605, -0.002891, -0.8331, -0.5524, 0.0288, -0.1968, -0.9797, 0.03874, -0.1949, -0.9808, -0.008268, -0.1893, -0.9819, 5.461e-05, -0.1988, -0.9795, 0.03154, -0.1814, -8.122e-06, -0.9834, -0.1814, 0.0005808, -0.9834, 0.02206, 7.49e-05, -0.9998, 0.0221, 0.0003472, -0.9998, 0.00503, -0.9954, -0.09601, 0.003551, -0.9965, -0.08333, 0.002226, -0.998, -0.06292, 0.003296, -0.9955, -0.09451, 0.9941, -0.0316, -0.1039, 0.9941, 0.03187, -0.1038, 0.9946, -0.01125, -0.1028, 0.9946, 0.01142, -0.1027, 0.002134, 0.998, -0.06293, 0.003461, 0.9965, -0.08335, 0.005165, 0.9954, -0.09597, 0.003389, 0.9955, -0.09448, 0.005179, -0.9947, -0.1025, 0.003546, -0.9958, -0.09127, 0.003776, -0.998, -0.06327, 0.003776, -0.998, -0.06327, 0.005323, 0.9947, -0.1024, 0.003778, 0.998, -0.06322, 0.003778, 0.998, -0.06322, 0.003394, 0.9958, -0.09122, 0.0004108, -0.1736, 0.9848, -0.007627, -0.1719, 0.9851, 0.008526, -0.1746, 0.9846, 0.0004108, -0.1736, 0.9848, 0.0007038, -1.0, 0.007788, -0.001484, -1.0, -0.008415, 0.0002119, -1.0, -0.0003944, 0.0002119, -1.0, -0.0003944, 1.0, 1.041e-05, 0.0001466, 1.0, 1.597e-06, 0.0001467, 1.0, 3.594e-05, 8.453e-05, 1.0, 1.157e-05, 0.0001579, 1.0, 1.453e-05, 8.471e-05, -0.00284, 0.2519, 0.9677, -0.002269, 0.2626, 0.9649, -0.001928, 0.2595, 0.9657, -0.001928, 0.2595, 0.9657])] * 3)])
me_x = bpy.data.meshes.new('立方体')
me_x.from_pydata([(0.993, -0.3718, -1.596), (0.7909, -0.3471, 1.342), (0.993, -0.1185, -1.596), (0.7909, -0.1432, 1.342), (1.246, -0.3718, -1.58), (0.9947, -0.3471, 1.336), (1.246, -0.1185, -1.58), (0.9947, -0.1432, 1.336), (0.0, -0.2978, 0.8789), (0.0, -0.2978, 0.6837), (1.116, 0.1048, -1.842), (1.116, -0.02018, -1.573), (1.431, -0.07675, -1.842), (1.323, -0.1393, -1.573), (1.431, -0.4399, -1.842), (1.323, -0.3774, -1.573), (1.116, -0.6215, -1.842), (1.116, -0.4965, -1.573), (0.8017, -0.4399, -1.842), (0.91, -0.3774, -1.573), (0.8017, -0.07675, -1.842), (0.91, -0.1393, -1.573), (0.0, -0.1678, 0.6837), (0.0, -0.1678, 0.8789), (1.74, -0.2978, 0.6837), (1.786, -0.2978, 0.8789), (1.74, -0.1678, 0.6837), (1.786, -0.1678, 0.8789), (0.0, -0.1875, 1.25), (0.0, -0.1875, 0.7657), (0.0, -0.2676, 1.25), (0.0, -0.2676, 0.7657), (0.1508, -0.1875, 1.25), (0.122, -0.1875, 0.7657), (0.1508, -0.2676, 1.25), (0.122, -0.2676, 0.7657), (0.0, -0.0856, 1.724), (0.0, -0.0856, 1.24), (0.0, -0.3695, 1.724), (0.0, -0.3695, 1.24), (2.1, -0.0856, 1.877), (1.948, -0.0856, 1.336), (2.1, -0.3695, 1.877), (1.948, -0.3695, 1.336), (2.108, 0.02032, 1.772), (-1.49e-08, -0.02274, 1.665), (-1.49e-08, -0.00143, 1.696), (2.108, 0.04404, 1.804), (2.109, -0.2381, 1.994), (-1.49e-08, -0.2381, 1.833), (2.108, -0.499, 1.772), (-1.49e-08, -0.456, 1.666), (-1.49e-08, -0.2372, 1.874), (2.108, -0.2381, 2.031), (-1.49e-08, -0.4757, 1.694), (2.108, -0.5211, 1.802), (-0.1305, -0.2265, 0.8821), (-0.1305, -0.2712, 0.8821), (-0.1487, -0.2613, 1.254), (-0.1487, -0.2364, 1.254)], [(49, 52)], [(0, 1, 3, 2), (2, 3, 7, 6), (6, 7, 5, 4), (4, 5, 1, 0), (2, 6, 4, 0), (7, 3, 1, 5), (22, 26, 24, 9), (10, 11, 13, 12), (24, 25, 8, 9), (12, 13, 15, 14), (26, 27, 25, 24), (14, 15, 17, 16), (22, 23, 27, 26), (16, 17, 19, 18), (13, 11, 21, 19, 17, 15), (9, 8, 23, 22), (18, 19, 21, 20), (27, 23, 8, 25), (20, 21, 11, 10), (10, 12, 14, 16, 18, 20), (28, 29, 31, 30), (30, 31, 35, 34), (34, 35, 33, 32), (32, 33, 29, 28), (30, 34, 32, 28), (35, 31, 29, 33), (36, 37, 39, 38), (38, 39, 43, 42), (42, 43, 41, 40), (40, 41, 37, 36), (38, 42, 40, 36), (43, 39, 37, 41), (51, 50, 55, 54), (56, 59, 58, 57), (46, 52, 53, 47), (45, 44, 48, 49), (47, 44, 45, 46), (48, 53, 55, 50), (47, 53, 48, 44), (51, 49, 48, 50), (55, 53, 52, 54)])
_k = set([(56, 57), (58, 59)])
me_x.attributes.new('sharp_edge', 'BOOLEAN', 'EDGE').data.foreach_set('value', [ (min(e.vertices), max(e.vertices)) in _k for e in me_x.edges])
_uv = me_x.uv_layers.new(name='UVマップ')
_uv.uv.foreach_set('vector', [0.09578, 4.854e-05, 0.0939, 1.0, 0.09812, 0.9876, 0.09812, 0.01237, 0.09812, 0.01237, 0.09812, 0.9876, 0.09566, 0.977, 0.09568, 0.0166, 0.09568, 0.0166, 0.09566, 0.977, 0.09131, 0.9818, 0.09353, 0.01185, 0.09353, 0.01185, 0.09131, 0.9818, 0.0939, 1.0, 0.09578, 4.854e-05, 0.09812, 0.01237, 0.09568, 0.0166, 0.09353, 0.01185, 0.09578, 4.854e-05, 0.09566, 0.977, 0.09812, 0.9876, 0.0939, 1.0, 0.09131, 0.9818, 0.1036, 0.8659, 0.104, 0.5633, 0.103, 0.5618, 0.101, 0.8644, 0.5428, 0.9377, 0.4588, 0.8734, 0.4254, 0.8524, 0.4317, 0.8589, 0.103, 0.5618, 0.1058, 0.5488, 0.1058, 0.8671, 0.101, 0.8644, 0.4317, 0.8589, 0.4254, 0.8524, 0.5133, 0.8294, 0.5644, 0.8163, 0.104, 0.5633, 0.09934, 0.5539, 0.1058, 0.5488, 0.103, 0.5618, 0.5644, 0.8163, 0.5133, 0.8294, 0.5073, 0.8072, 0.4353, 0.7582, 0.1036, 0.8659, 0.1006, 0.8722, 0.09934, 0.5539, 0.104, 0.5633, 0.4353, 0.7582, 0.5073, 0.8072, 0.454, 0.8294, 0.382, 0.8176, 0.4254, 0.8524, 0.4588, 0.8734, 0.5618, 0.8548, 0.454, 0.8294, 0.5073, 0.8072, 0.5133, 0.8294, 0.101, 0.8644, 0.1058, 0.8671, 0.1006, 0.8722, 0.1036, 0.8659, 0.382, 0.8176, 0.454, 0.8294, 0.5618, 0.8548, 0.5644, 0.8579, 0.09934, 0.5539, 0.1006, 0.8722, 0.1058, 0.8671, 0.1058, 0.5488, 0.5644, 0.8579, 0.5618, 0.8548, 0.4588, 0.8734, 0.5428, 0.9377, 0.5428, 0.9377, 0.4317, 0.8589, 0.5644, 0.8163, 0.4353, 0.7582, 0.382, 0.8176, 0.5644, 0.8579, 0.1413, 0.009608, 0.1415, 0.09344, 0.1447, 0.08635, 0.1442, 0.01113, 0.1442, 0.01113, 0.1447, 0.08635, 0.1419, 0.08177, 0.1404, 0.006873, 0.1404, 0.006873, 0.1419, 0.08177, 0.1432, 0.08353, 0.1447, 4.854e-05, 0.1447, 4.854e-05, 0.1432, 0.08353, 0.1415, 0.09344, 0.1413, 0.009608, 0.1442, 0.01113, 0.1404, 0.006873, 0.1447, 4.854e-05, 0.1413, 0.009608, 0.1419, 0.08177, 0.1447, 0.08635, 0.1415, 0.09344, 0.1432, 0.08353, 0.07718, 0.5857, 0.06882, 0.6087, 0.07493, 0.614, 0.06256, 0.6059, 0.06256, 0.6059, 0.07493, 0.614, 0.07222, 0.8796, 0.05885, 0.9149, 0.05885, 0.9149, 0.07222, 0.8796, 0.0672, 0.8838, 0.07718, 0.9353, 0.07718, 0.9353, 0.0672, 0.8838, 0.06882, 0.6087, 0.07718, 0.5857, 0.06256, 0.6059, 0.05885, 0.9149, 0.07718, 0.9353, 0.07718, 0.5857, 0.07222, 0.8796, 0.07493, 0.614, 0.06882, 0.6087, 0.0672, 0.8838, 0.8697, 0.5689, 0.8794, 0.4642, 0.8814, 0.4643, 0.8722, 0.5689, 0.1059, 0.6423, 0.1295, 0.6429, 0.1295, 0.6445, 0.1059, 0.6451, 0.9179, 0.3646, 0.9402, 0.3642, 0.9402, 0.5705, 0.9267, 0.4686, 0.9154, 0.3647, 0.9246, 0.4686, 0.9275, 0.5625, 0.895, 0.3679, 0.9267, 0.4686, 0.9246, 0.4686, 0.9154, 0.3647, 0.9179, 0.3646, 0.8825, 0.372, 0.8949, 0.3642, 0.8814, 0.4643, 0.8794, 0.4642, 0.9267, 0.4686, 0.9402, 0.5705, 0.9275, 0.5625, 0.9246, 0.4686, 0.8697, 0.5689, 0.849, 0.5656, 0.8825, 0.372, 0.8794, 0.4642, 0.8814, 0.4643, 0.8949, 0.3642, 0.8949, 0.5694, 0.8722, 0.5689])
_uv.active_render = True
_uv = me_x.uv_layers.new(name='UVMap')
_uv.uv.foreach_set('vector', [0.0, 0.0, 0.0, 0.0, 0.0, 0.0, 0.0, 0.0, 0.0, 0.0, 0.0, 0.0, 0.0, 0.0, 0.0, 0.0, 0.0, 0.0, 0.0, 0.0, 0.0, 0.0, 0.0, 0.0, 0.0, 0.0, 0.0, 0.0, 0.0, 0.0, 0.0, 0.0, 0.0, 0.0, 0.0, 0.0, 0.0, 0.0, 0.0, 0.0, 0.0, 0.0, 0.0, 0.0, 0.0, 0.0, 0.0, 0.0, 0.0, 0.0, 0.0, 0.0, 0.0, 0.0, 0.0, 0.0, 0.0, 0.0, 0.0, 0.0, 0.0, 0.0, 0.0, 0.0, 0.0, 0.0, 0.0, 0.0, 0.0, 0.0, 0.0, 0.0, 0.0, 0.0, 0.0, 0.0, 0.0, 0.0, 0.0, 0.0, 0.0, 0.0, 0.0, 0.0, 0.0, 0.0, 0.0, 0.0, 0.0, 0.0, 0.0, 0.0, 0.0, 0.0, 0.0, 0.0, 0.0, 0.0, 0.0, 0.0, 0.0, 0.0, 0.0, 0.0, 0.0, 0.0, 0.0, 0.0, 0.0, 0.0, 0.0, 0.0, 0.0, 0.0, 0.0, 0.0, 0.0, 0.0, 0.0, 0.0, 0.0, 0.0, 0.0, 0.0, 0.0, 0.0, 0.0, 0.0, 0.0, 0.0, 0.0, 0.0, 0.0, 0.0, 0.0, 0.0, 0.0, 0.0, 0.0, 0.0, 0.0, 0.0, 0.0, 0.0, 0.0, 0.0, 0.0, 0.0, 0.0, 0.0, 0.0, 0.0, 0.0, 0.0, 0.0, 0.0, 0.0, 0.0, 0.0, 0.0, 0.0, 0.0, 0.0, 0.0, 0.0, 0.0, 0.0, 0.0, 0.0, 0.0, 0.0, 0.0, 0.0, 0.0, 0.0, 0.0, 0.0, 0.0, 0.0, 0.0, 0.0, 0.0, 0.0, 0.0, 0.0, 0.0, 0.0, 0.0, 0.0, 0.0, 0.0, 0.0, 0.0, 0.0, 0.0, 0.0, 0.0, 0.0, 0.0, 0.0, 0.0, 0.0, 0.0, 0.0, 0.0, 0.0, 0.0, 0.0, 0.0, 0.0, 0.0, 0.0, 0.0, 0.0, 0.0, 0.0, 0.0, 0.0, 0.0, 0.0, 0.0, 0.0, 0.0, 0.0, 0.0, 0.0, 0.0, 0.0, 0.0, 0.0, 0.0, 0.0, 0.0, 0.0, 0.0, 0.0, 0.0, 0.0, 0.0, 0.0, 0.0, 0.0, 0.0, 0.0, 0.0, 0.0, 0.0, 0.0, 0.0, 0.0, 0.0, 0.0, 0.0, 0.0, 0.0, 0.0, 0.0, 0.0, 0.0, 0.0, 0.0, 0.0, 0.0, 0.0, 0.8682, 0.9485, 0.8177, 0.583, 0.8242, 0.5817, 0.8758, 0.947, 0.1252, 0.6759, 0.1239, 0.6626, 0.1251, 0.6625, 0.1271, 0.6754, 0.9052, 0.03841, 0.9782, 0.03734, 0.9782, 0.7696, 0.9328, 0.404, 0.8968, 0.03864, 0.9258, 0.4041, 0.9328, 0.7407, 0.8299, 0.04804, 0.9328, 0.404, 0.9258, 0.4041, 0.8968, 0.03864, 0.9052, 0.03841, 0.753, 0.2566, 0.7904, 0.2192, 0.8242, 0.5817, 0.8177, 0.583, 0.9328, 0.404, 0.9782, 0.7696, 0.9328, 0.7407, 0.9258, 0.4041, 0.8682, 0.9485, 0.7998, 0.9537, 0.753, 0.2566, 0.8177, 0.583, 0.8242, 0.5817, 0.7904, 0.2192, 0.9488, 0.932, 0.8758, 0.947])
me_x.materials.append(mat_main)
me_x.use_remesh_fix_poles = True
me_x.use_remesh_preserve_attributes = False
me_x.update()
me_x.normals_split_custom_set([tuple(v) for v in zip(*[iter([-0.9976, 0.0, -0.06863, -0.9976, 0.0, -0.06863, -0.9976, 0.0, -0.06863, -0.9976, 0.0, -0.06863, -0.0001767, 1.0, 0.008443, -0.0001767, 1.0, 0.008443, -0.0001767, 1.0, 0.008443, -0.0001767, 1.0, 0.008443, 0.9963, 0.0, 0.08581, 0.9963, 0.0, 0.08581, 0.9963, 0.0, 0.08581, 0.9963, 0.0, 0.08581, -0.0001767, -1.0, 0.008443, -0.0001767, -1.0, 0.008443, -0.0001767, -1.0, 0.008443, -0.0001767, -1.0, 0.008443, 0.06054, 0.0, -0.9982, 0.06054, 0.0, -0.9982, 0.06054, 0.0, -0.9982, 0.06054, 0.0, -0.9982, 0.02836, 0.0, 0.9996, 0.02836, 0.0, 0.9996, 0.02836, 0.0, 0.9996, 0.02836, 0.0, 0.9996, 0.0, 0.0, -1.0, 0.0, 0.0, -1.0, 0.0, 0.0, -1.0, 0.0, 0.0, -1.0, 0.4639, 0.8035, 0.373, 0.4639, 0.8035, 0.373, 0.4639, 0.8035, 0.373, 0.4639, 0.8035, 0.373, 0.0, -1.0, 0.0, 0.0, -1.0, 0.0, 0.0, -1.0, 0.0, 0.0, -1.0, 0.0, 0.9278, 0.0, 0.373, 0.9278, 0.0, 0.373, 0.9278, 0.0, 0.373, 0.9278, 0.0, 0.373, 0.9734, 0.0, -0.2291, 0.9734, 0.0, -0.2291, 0.9734, 0.0, -0.2291, 0.9734, 0.0, -0.2291, 0.4639, -0.8035, 0.373, 0.4639, -0.8035, 0.373, 0.4639, -0.8035, 0.373, 0.4639, -0.8035, 0.373, 0.0, 1.0, 9.474e-09, 0.0, 1.0, 9.474e-09, 0.0, 1.0, 9.474e-09, 0.0, 1.0, 9.474e-09, -0.4639, -0.8035, 0.373, -0.4639, -0.8035, 0.373, -0.4639, -0.8035, 0.373, -0.4639, -0.8035, 0.373, 2.022e-07, 0.0, 1.0, 2.022e-07, 0.0, 1.0, 2.022e-07, 0.0, 1.0, 2.022e-07, 0.0, 1.0, 2.022e-07, 0.0, 1.0, 2.022e-07, 0.0, 1.0, -1.0, 0.0, 0.0, -1.0, 0.0, 0.0, -1.0, 0.0, 0.0, -1.0, 0.0, 0.0, -0.9278, 0.0, 0.373, -0.9278, 0.0, 0.373, -0.9278, 0.0, 0.373, -0.9278, 0.0, 0.373, 0.0, 0.0, 1.0, 0.0, 0.0, 1.0, 0.0, 0.0, 1.0, 0.0, 0.0, 1.0, -0.4639, 0.8035, 0.373, -0.4639, 0.8035, 0.373, -0.4639, 0.8035, 0.373, -0.4639, 0.8035, 0.373, 1.739e-07, 0.0, -1.0, 1.739e-07, 0.0, -1.0, 1.739e-07, 0.0, -1.0, 1.739e-07, 0.0, -1.0, 1.739e-07, 0.0, -1.0, 1.739e-07, 0.0, -1.0, -1.0, 0.0, 0.0, -1.0, 0.0, 0.0, -1.0, 0.0, 0.0, -1.0, 0.0, 0.0, 0.0, -1.0, 2.113e-08, 0.0, -1.0, 2.113e-08, 0.0, -1.0, 2.113e-08, 0.0, -1.0, 2.113e-08, 0.9982, 0.0, -0.05932, 0.9982, 0.0, -0.05932, 0.9982, 0.0, -0.05932, 0.9982, 0.0, -0.05932, 0.0, 1.0, -2.817e-08, 0.0, 1.0, -2.817e-08, 0.0, 1.0, -2.817e-08, 0.0, 1.0, -2.817e-08, 0.0, 0.0, 1.0, 0.0, 0.0, 1.0, 0.0, 0.0, 1.0, 0.0, 0.0, 1.0, 0.0, 0.0, -1.0, 0.0, 0.0, -1.0, 0.0, 0.0, -1.0, 0.0, 0.0, -1.0, -1.0, 0.0, 0.0, -1.0, 0.0, 0.0, -1.0, 0.0, 0.0, -1.0, 0.0, 0.0, 0.0, -1.0, 2.174e-08, 0.0, -1.0, 2.174e-08, 0.0, -1.0, 2.174e-08, 0.0, -1.0, 2.174e-08, 0.9626, 0.0, -0.2711, 0.9626, 0.0, -0.2711, 0.9626, 0.0, -0.2711, 0.9626, 0.0, -0.2711, 1.846e-08, 1.0, -5.797e-08, 1.846e-08, 1.0, -5.797e-08, 1.846e-08, 1.0, -5.797e-08, 1.846e-08, 1.0, -5.797e-08, -0.07231, 0.0, 0.9974, -0.07231, 0.0, 0.9974, -0.07231, 0.0, 0.9974, -0.07231, 0.0, 0.9974, 0.0494, 0.0, -0.9988, 0.0494, 0.0, -0.9988, 0.0494, 0.0, -0.9988, 0.0494, 0.0, -0.9988, 0.002269, -0.8226, -0.5687, 0.02742, -0.808, -0.5885, 0.02742, -0.808, -0.5885, 0.002197, -0.8225, -0.5687, 0.9988, -0.003739, 0.04886, 0.9988, -0.004602, 0.04886, 0.9988, 0.005273, 0.04888, 0.9988, 0.003734, 0.04905, -0.0698, 0.6221, 0.7798, -0.05603, 0.6148, 0.7867, -0.1233, 0.5661, 0.815, -0.06723, 0.626, 0.7769, 0.06889, -0.6272, -0.7758, 0.03318, -0.6258, -0.7793, 0.02147, -0.4895, -0.8717, 0.01733, -0.4723, -0.8813, 0.0274, 0.808, -0.5885, 0.02743, 0.808, -0.5885, 0.00225, 0.8226, -0.5686, 0.002166, 0.8226, -0.5686, 0.999, -0.03563, 0.026, 0.9999, -0.002368, -0.0171, 0.9998, 0.01519, 0.01477, 0.9994, -0.0001313, 0.03522, 0.9997, -0.007742, 0.02424, 0.9941, 0.103, 0.03268, 0.999, 0.03676, 0.02403, 0.9997, -0.007707, 0.02423, 0.06885, 0.6227, -0.7794, 0.2486, 0.6473, -0.7206, -0.1202, 0.5947, -0.7949, 0.0323, 0.5985, -0.8005, -0.07899, -0.5963, 0.7989, -0.04266, -0.6457, 0.7624, -0.05623, -0.6159, 0.7858, -0.06991, -0.6232, 0.779])] * 3)])

# ---- objects
ob_torii_mesh_lod0 = bpy.data.objects.new('Torii_Mesh_LOD0', me_cylinder_001)
ob_torii_mesh_lod1 = bpy.data.objects.new('Torii_Mesh_LOD1', me_x)

# ---- transforms, parenting, visibility, modifiers, constraints
ob_torii_mesh_lod0.location = (-1.49e-08, -1.49e-08, 0.0)
ob_torii_mesh_lod0.rotation_euler = (-1.629e-07, 0.0, 0.0)
ob_torii_mesh_lod0.scale = (0.1375, 0.1375, 0.1375)
ob_torii_mesh_lod0.color = (0.8, 0.8, 0.8, 1.0)
_m = ob_torii_mesh_lod0.modifiers.new('ミラー', 'MIRROR')
_m.use_clip = True
ob_torii_mesh_lod1.location = (0.0, 0.0, 0.0)
_m = ob_torii_mesh_lod1.modifiers.new('ミラー', 'MIRROR')
_m.use_clip = True

# ---- collection membership
col_collection.objects.link(ob_torii_mesh_lod0)
col_collection.objects.link(ob_torii_mesh_lod1)

# ---- scene / render settings (as saved in the file)
scene.frame_start = 1; scene.frame_end = 250; scene.frame_set(66)
scene.render.engine = 'BLENDER_EEVEE_NEXT'
scene.cycles.sampling_pattern = 'TABULATED_SOBOL'
scene.cycles.use_light_tree = False
scene.view_settings.view_transform = 'Filmic'
bpy.context.view_layer.update()

# ---- added for rendering (the .blend has no active camera and no usable light): camera, sun
cam_auto = bpy.data.cameras.new('AutoCamera')
cam_auto.lens = 50.0
cam_auto.sensor_width = 36.0
cam_auto.clip_end = 1000.0
ob_auto_camera = bpy.data.objects.new('AutoCamera', cam_auto)
scene.collection.objects.link(ob_auto_camera)
ob_auto_camera.location = (5.34148, -6.66812, 4.36767)
ob_auto_camera.rotation_euler = (1.09748, -7.21219e-08, 0.694738)
scene.camera = ob_auto_camera
light_auto_sun = bpy.data.lights.new('AutoSun', 'SUN')
light_auto_sun.energy = 3.0
light_auto_sun.angle = 0.0523599
ob_auto_sun = bpy.data.objects.new('AutoSun', light_auto_sun)
scene.collection.objects.link(ob_auto_sun)
ob_auto_sun.rotation_euler = (0.872665, 0.174533, 0.523599)
bpy.context.view_layer.update()
